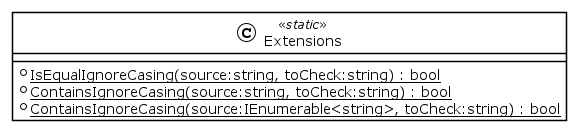

The diagram above was rendered by PlantUML. Its source (embedded in the PNG):
@startuml
!theme plain
class Extensions <<static>> {
    + {static} IsEqualIgnoreCasing(source:string, toCheck:string) : bool
    + {static} ContainsIgnoreCasing(source:string, toCheck:string) : bool
    + {static} ContainsIgnoreCasing(source:IEnumerable<string>, toCheck:string) : bool
}
@enduml